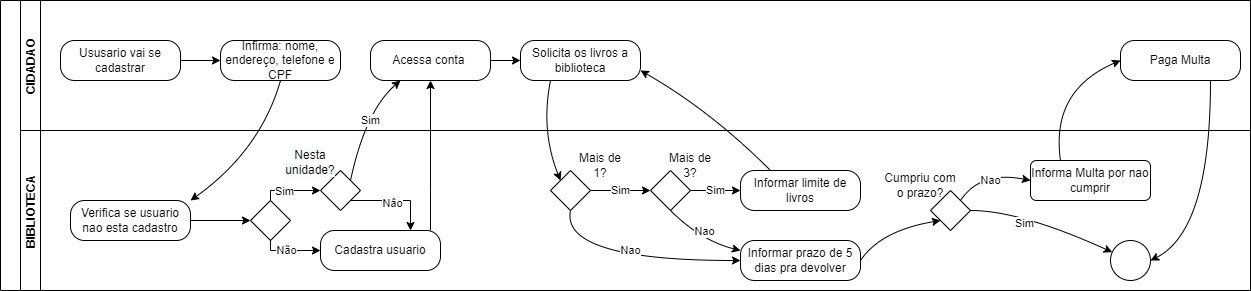

The diagram above was exported from draw.io. Its source (the exported page's mxGraphModel, read from the mxfile embedded in the PNG):
<mxGraphModel dx="1685" dy="674" grid="1" gridSize="10" guides="1" tooltips="1" connect="1" arrows="1" fold="1" page="1" pageScale="1" pageWidth="850" pageHeight="1100" math="0" shadow="0">
  <root>
    <mxCell id="0" />
    <mxCell id="1" parent="0" />
    <mxCell id="0nVs8yNqHRc1f3iNuGv1-1" value="" style="swimlane;childLayout=stackLayout;resizeParent=1;resizeParentMax=0;horizontal=0;startSize=20;horizontalStack=0;" parent="1" vertex="1">
      <mxGeometry x="10" y="10" width="1250" height="290" as="geometry" />
    </mxCell>
    <mxCell id="0nVs8yNqHRc1f3iNuGv1-3" value="CIDADAO" style="swimlane;startSize=20;horizontal=0;" parent="0nVs8yNqHRc1f3iNuGv1-1" vertex="1">
      <mxGeometry x="20" width="1230" height="130" as="geometry" />
    </mxCell>
    <mxCell id="MtNUSutcE7WUBP1M819A-13" style="edgeStyle=orthogonalEdgeStyle;rounded=0;orthogonalLoop=1;jettySize=auto;html=1;entryX=0;entryY=0.5;entryDx=0;entryDy=0;" edge="1" parent="0nVs8yNqHRc1f3iNuGv1-3" source="MtNUSutcE7WUBP1M819A-1" target="MtNUSutcE7WUBP1M819A-12">
      <mxGeometry relative="1" as="geometry" />
    </mxCell>
    <mxCell id="MtNUSutcE7WUBP1M819A-1" value="Ususario vai se cadastrar" style="rounded=1;whiteSpace=wrap;html=1;arcSize=35;" vertex="1" parent="0nVs8yNqHRc1f3iNuGv1-3">
      <mxGeometry x="40" y="40" width="120" height="40" as="geometry" />
    </mxCell>
    <mxCell id="MtNUSutcE7WUBP1M819A-12" value="Infirma: nome, endereço, telefone e CPF" style="rounded=1;whiteSpace=wrap;html=1;arcSize=35;" vertex="1" parent="0nVs8yNqHRc1f3iNuGv1-3">
      <mxGeometry x="200" y="40" width="120" height="40" as="geometry" />
    </mxCell>
    <mxCell id="MtNUSutcE7WUBP1M819A-30" style="edgeStyle=orthogonalEdgeStyle;rounded=0;orthogonalLoop=1;jettySize=auto;html=1;entryX=0;entryY=0.5;entryDx=0;entryDy=0;" edge="1" parent="0nVs8yNqHRc1f3iNuGv1-3" source="MtNUSutcE7WUBP1M819A-9" target="MtNUSutcE7WUBP1M819A-8">
      <mxGeometry relative="1" as="geometry" />
    </mxCell>
    <mxCell id="MtNUSutcE7WUBP1M819A-9" value="Acessa conta&amp;nbsp;" style="rounded=1;whiteSpace=wrap;html=1;arcSize=35;" vertex="1" parent="0nVs8yNqHRc1f3iNuGv1-3">
      <mxGeometry x="350" y="40" width="120" height="40" as="geometry" />
    </mxCell>
    <mxCell id="MtNUSutcE7WUBP1M819A-8" value="Solicita os livros a biblioteca" style="rounded=1;whiteSpace=wrap;html=1;arcSize=35;" vertex="1" parent="0nVs8yNqHRc1f3iNuGv1-3">
      <mxGeometry x="500" y="40" width="120" height="40" as="geometry" />
    </mxCell>
    <mxCell id="MtNUSutcE7WUBP1M819A-51" value="Paga Multa" style="rounded=1;whiteSpace=wrap;html=1;arcSize=35;" vertex="1" parent="0nVs8yNqHRc1f3iNuGv1-3">
      <mxGeometry x="1100" y="40" width="120" height="40" as="geometry" />
    </mxCell>
    <mxCell id="0nVs8yNqHRc1f3iNuGv1-4" value="BIBLIOTECA" style="swimlane;startSize=20;horizontal=0;" parent="0nVs8yNqHRc1f3iNuGv1-1" vertex="1">
      <mxGeometry x="20" y="130" width="1230" height="160" as="geometry" />
    </mxCell>
    <mxCell id="MtNUSutcE7WUBP1M819A-24" style="edgeStyle=orthogonalEdgeStyle;rounded=0;orthogonalLoop=1;jettySize=auto;html=1;entryX=0;entryY=0.5;entryDx=0;entryDy=0;" edge="1" parent="0nVs8yNqHRc1f3iNuGv1-4" source="MtNUSutcE7WUBP1M819A-11" target="MtNUSutcE7WUBP1M819A-23">
      <mxGeometry relative="1" as="geometry" />
    </mxCell>
    <mxCell id="MtNUSutcE7WUBP1M819A-11" value="Verifica se usuario nao esta cadastro" style="rounded=1;whiteSpace=wrap;html=1;arcSize=35;" vertex="1" parent="0nVs8yNqHRc1f3iNuGv1-4">
      <mxGeometry x="50" y="70" width="120" height="40" as="geometry" />
    </mxCell>
    <mxCell id="MtNUSutcE7WUBP1M819A-25" value="Não" style="edgeStyle=orthogonalEdgeStyle;rounded=0;orthogonalLoop=1;jettySize=auto;html=1;entryX=0;entryY=0.5;entryDx=0;entryDy=0;" edge="1" parent="0nVs8yNqHRc1f3iNuGv1-4" source="MtNUSutcE7WUBP1M819A-23" target="MtNUSutcE7WUBP1M819A-10">
      <mxGeometry x="-0.1424" relative="1" as="geometry">
        <Array as="points">
          <mxPoint x="250" y="120" />
        </Array>
        <mxPoint as="offset" />
      </mxGeometry>
    </mxCell>
    <mxCell id="MtNUSutcE7WUBP1M819A-36" style="edgeStyle=orthogonalEdgeStyle;rounded=0;orthogonalLoop=1;jettySize=auto;html=1;entryX=0;entryY=0.5;entryDx=0;entryDy=0;" edge="1" parent="0nVs8yNqHRc1f3iNuGv1-4" source="MtNUSutcE7WUBP1M819A-23">
      <mxGeometry relative="1" as="geometry">
        <mxPoint x="300" y="60" as="targetPoint" />
        <Array as="points">
          <mxPoint x="250" y="60" />
        </Array>
      </mxGeometry>
    </mxCell>
    <mxCell id="MtNUSutcE7WUBP1M819A-38" value="Sim" style="edgeLabel;html=1;align=center;verticalAlign=middle;resizable=0;points=[];" vertex="1" connectable="0" parent="MtNUSutcE7WUBP1M819A-36">
      <mxGeometry x="-0.234" relative="1" as="geometry">
        <mxPoint as="offset" />
      </mxGeometry>
    </mxCell>
    <mxCell id="MtNUSutcE7WUBP1M819A-23" value="" style="rhombus;whiteSpace=wrap;html=1;" vertex="1" parent="0nVs8yNqHRc1f3iNuGv1-4">
      <mxGeometry x="230" y="70" width="40" height="40" as="geometry" />
    </mxCell>
    <mxCell id="MtNUSutcE7WUBP1M819A-10" value="Cadastra usuario" style="rounded=1;whiteSpace=wrap;html=1;arcSize=35;" vertex="1" parent="0nVs8yNqHRc1f3iNuGv1-4">
      <mxGeometry x="300" y="100" width="120" height="40" as="geometry" />
    </mxCell>
    <mxCell id="MtNUSutcE7WUBP1M819A-33" value="Sim" style="edgeStyle=orthogonalEdgeStyle;rounded=0;orthogonalLoop=1;jettySize=auto;html=1;entryX=0;entryY=0.5;entryDx=0;entryDy=0;" edge="1" parent="0nVs8yNqHRc1f3iNuGv1-4" source="MtNUSutcE7WUBP1M819A-28" target="MtNUSutcE7WUBP1M819A-45">
      <mxGeometry relative="1" as="geometry">
        <mxPoint x="640" y="60" as="targetPoint" />
      </mxGeometry>
    </mxCell>
    <mxCell id="MtNUSutcE7WUBP1M819A-28" value="" style="rhombus;whiteSpace=wrap;html=1;" vertex="1" parent="0nVs8yNqHRc1f3iNuGv1-4">
      <mxGeometry x="530" y="40" width="40" height="40" as="geometry" />
    </mxCell>
    <mxCell id="MtNUSutcE7WUBP1M819A-40" style="edgeStyle=orthogonalEdgeStyle;rounded=0;orthogonalLoop=1;jettySize=auto;html=1;exitX=1;exitY=1;exitDx=0;exitDy=0;entryX=0.75;entryY=0;entryDx=0;entryDy=0;" edge="1" parent="0nVs8yNqHRc1f3iNuGv1-4" source="MtNUSutcE7WUBP1M819A-37" target="MtNUSutcE7WUBP1M819A-10">
      <mxGeometry relative="1" as="geometry">
        <mxPoint x="390" y="90" as="targetPoint" />
        <Array as="points">
          <mxPoint x="390" y="70" />
        </Array>
      </mxGeometry>
    </mxCell>
    <mxCell id="MtNUSutcE7WUBP1M819A-41" value="Nâo" style="edgeLabel;html=1;align=center;verticalAlign=middle;resizable=0;points=[];" vertex="1" connectable="0" parent="MtNUSutcE7WUBP1M819A-40">
      <mxGeometry x="-0.0956" y="-2" relative="1" as="geometry">
        <mxPoint as="offset" />
      </mxGeometry>
    </mxCell>
    <mxCell id="MtNUSutcE7WUBP1M819A-37" value="" style="rhombus;whiteSpace=wrap;html=1;" vertex="1" parent="0nVs8yNqHRc1f3iNuGv1-4">
      <mxGeometry x="300" y="40" width="40" height="40" as="geometry" />
    </mxCell>
    <mxCell id="MtNUSutcE7WUBP1M819A-39" value="&lt;br&gt;&lt;span style=&quot;color: rgb(0, 0, 0); font-family: Helvetica; font-size: 12px; font-style: normal; font-variant-ligatures: normal; font-variant-caps: normal; font-weight: 400; letter-spacing: normal; orphans: 2; text-align: center; text-indent: 0px; text-transform: none; widows: 2; word-spacing: 0px; -webkit-text-stroke-width: 0px; background-color: rgb(248, 249, 250); text-decoration-thickness: initial; text-decoration-style: initial; text-decoration-color: initial; float: none; display: inline !important;&quot;&gt;Nesta unidade?&lt;/span&gt;&lt;br&gt;" style="text;html=1;strokeColor=none;fillColor=none;align=center;verticalAlign=middle;whiteSpace=wrap;rounded=0;" vertex="1" parent="0nVs8yNqHRc1f3iNuGv1-4">
      <mxGeometry x="260" y="10" width="60" height="30" as="geometry" />
    </mxCell>
    <mxCell id="MtNUSutcE7WUBP1M819A-44" value="Mais de 1?" style="text;html=1;strokeColor=none;fillColor=none;align=center;verticalAlign=middle;whiteSpace=wrap;rounded=0;" vertex="1" parent="0nVs8yNqHRc1f3iNuGv1-4">
      <mxGeometry x="550" y="20" width="60" height="30" as="geometry" />
    </mxCell>
    <mxCell id="MtNUSutcE7WUBP1M819A-49" value="Sim" style="edgeStyle=orthogonalEdgeStyle;rounded=0;orthogonalLoop=1;jettySize=auto;html=1;entryX=0;entryY=0.5;entryDx=0;entryDy=0;" edge="1" parent="0nVs8yNqHRc1f3iNuGv1-4" source="MtNUSutcE7WUBP1M819A-45" target="MtNUSutcE7WUBP1M819A-48">
      <mxGeometry relative="1" as="geometry" />
    </mxCell>
    <mxCell id="MtNUSutcE7WUBP1M819A-45" value="" style="rhombus;whiteSpace=wrap;html=1;" vertex="1" parent="0nVs8yNqHRc1f3iNuGv1-4">
      <mxGeometry x="630" y="40" width="40" height="40" as="geometry" />
    </mxCell>
    <mxCell id="MtNUSutcE7WUBP1M819A-47" value="Mais de 3?" style="text;html=1;strokeColor=none;fillColor=none;align=center;verticalAlign=middle;whiteSpace=wrap;rounded=0;" vertex="1" parent="0nVs8yNqHRc1f3iNuGv1-4">
      <mxGeometry x="640" y="20" width="60" height="30" as="geometry" />
    </mxCell>
    <mxCell id="MtNUSutcE7WUBP1M819A-48" value="Informar limite de livros" style="rounded=1;whiteSpace=wrap;html=1;arcSize=35;" vertex="1" parent="0nVs8yNqHRc1f3iNuGv1-4">
      <mxGeometry x="720" y="40" width="120" height="40" as="geometry" />
    </mxCell>
    <mxCell id="MtNUSutcE7WUBP1M819A-20" value="Nao" style="curved=1;endArrow=classic;html=1;rounded=0;exitX=0.5;exitY=1;exitDx=0;exitDy=0;entryX=0;entryY=0.5;entryDx=0;entryDy=0;" edge="1" parent="0nVs8yNqHRc1f3iNuGv1-4" source="MtNUSutcE7WUBP1M819A-28" target="MtNUSutcE7WUBP1M819A-2">
      <mxGeometry x="0.0476" y="10" width="50" height="50" relative="1" as="geometry">
        <mxPoint x="550" y="90" as="sourcePoint" />
        <mxPoint x="450" y="180" as="targetPoint" />
        <Array as="points">
          <mxPoint x="540" y="130" />
        </Array>
        <mxPoint as="offset" />
      </mxGeometry>
    </mxCell>
    <mxCell id="MtNUSutcE7WUBP1M819A-2" value="Informar prazo de 5 dias pra devolver" style="rounded=1;whiteSpace=wrap;html=1;arcSize=35;" vertex="1" parent="0nVs8yNqHRc1f3iNuGv1-4">
      <mxGeometry x="720" y="110" width="120" height="40" as="geometry" />
    </mxCell>
    <mxCell id="MtNUSutcE7WUBP1M819A-50" value="Nao" style="curved=1;endArrow=classic;html=1;rounded=0;exitX=0.5;exitY=1;exitDx=0;exitDy=0;entryX=0;entryY=0.25;entryDx=0;entryDy=0;" edge="1" parent="0nVs8yNqHRc1f3iNuGv1-4" source="MtNUSutcE7WUBP1M819A-45" target="MtNUSutcE7WUBP1M819A-2">
      <mxGeometry x="0.0476" y="10" width="50" height="50" relative="1" as="geometry">
        <mxPoint x="559.9999999999998" y="90" as="sourcePoint" />
        <mxPoint x="729.9999999999998" y="140" as="targetPoint" />
        <Array as="points">
          <mxPoint x="680" y="110" />
        </Array>
        <mxPoint as="offset" />
      </mxGeometry>
    </mxCell>
    <mxCell id="MtNUSutcE7WUBP1M819A-53" value="" style="rhombus;whiteSpace=wrap;html=1;" vertex="1" parent="0nVs8yNqHRc1f3iNuGv1-4">
      <mxGeometry x="910" y="60" width="40" height="40" as="geometry" />
    </mxCell>
    <mxCell id="MtNUSutcE7WUBP1M819A-54" value="Cumpriu com o prazo?" style="text;html=1;strokeColor=none;fillColor=none;align=center;verticalAlign=middle;whiteSpace=wrap;rounded=0;" vertex="1" parent="0nVs8yNqHRc1f3iNuGv1-4">
      <mxGeometry x="860" y="40" width="80" height="30" as="geometry" />
    </mxCell>
    <mxCell id="MtNUSutcE7WUBP1M819A-55" value="" style="curved=1;endArrow=classic;html=1;rounded=0;exitX=1;exitY=0.5;exitDx=0;exitDy=0;entryX=0;entryY=1;entryDx=0;entryDy=0;" edge="1" parent="0nVs8yNqHRc1f3iNuGv1-4" source="MtNUSutcE7WUBP1M819A-2" target="MtNUSutcE7WUBP1M819A-53">
      <mxGeometry width="50" height="50" relative="1" as="geometry">
        <mxPoint x="909.9999999999998" y="150" as="sourcePoint" />
        <mxPoint x="780.0000000000002" y="50" as="targetPoint" />
        <Array as="points">
          <mxPoint x="860" y="100" />
        </Array>
      </mxGeometry>
    </mxCell>
    <mxCell id="MtNUSutcE7WUBP1M819A-57" value="" style="ellipse;whiteSpace=wrap;html=1;aspect=fixed;" vertex="1" parent="0nVs8yNqHRc1f3iNuGv1-4">
      <mxGeometry x="1090" y="110" width="40" height="40" as="geometry" />
    </mxCell>
    <mxCell id="MtNUSutcE7WUBP1M819A-56" value="Sim" style="curved=1;endArrow=classic;html=1;rounded=0;exitX=1;exitY=0.5;exitDx=0;exitDy=0;" edge="1" parent="0nVs8yNqHRc1f3iNuGv1-4" source="MtNUSutcE7WUBP1M819A-53" target="MtNUSutcE7WUBP1M819A-57">
      <mxGeometry x="-0.2165" y="-10" width="50" height="50" relative="1" as="geometry">
        <mxPoint x="1059.9999999999998" y="105" as="sourcePoint" />
        <mxPoint x="1090" y="30" as="targetPoint" />
        <Array as="points">
          <mxPoint x="1000" y="80" />
        </Array>
        <mxPoint as="offset" />
      </mxGeometry>
    </mxCell>
    <mxCell id="MtNUSutcE7WUBP1M819A-58" value="Informa Multa por nao cumprir" style="rounded=1;whiteSpace=wrap;html=1;" vertex="1" parent="0nVs8yNqHRc1f3iNuGv1-4">
      <mxGeometry x="1010" y="30" width="120" height="40" as="geometry" />
    </mxCell>
    <mxCell id="MtNUSutcE7WUBP1M819A-59" value="Nao" style="curved=1;endArrow=classic;html=1;rounded=0;exitX=1;exitY=1;exitDx=0;exitDy=0;entryX=0;entryY=0.5;entryDx=0;entryDy=0;" edge="1" parent="0nVs8yNqHRc1f3iNuGv1-4" source="MtNUSutcE7WUBP1M819A-54" target="MtNUSutcE7WUBP1M819A-58">
      <mxGeometry x="0.0988" y="-8" width="50" height="50" relative="1" as="geometry">
        <mxPoint x="939.9999999999998" y="50" as="sourcePoint" />
        <mxPoint x="1019.9999999999998" y="10" as="targetPoint" />
        <Array as="points">
          <mxPoint x="960" y="40" />
        </Array>
        <mxPoint as="offset" />
      </mxGeometry>
    </mxCell>
    <mxCell id="MtNUSutcE7WUBP1M819A-18" value="" style="curved=1;endArrow=classic;html=1;rounded=0;exitX=0.5;exitY=1;exitDx=0;exitDy=0;entryX=1;entryY=0;entryDx=0;entryDy=0;" edge="1" parent="0nVs8yNqHRc1f3iNuGv1-1" source="MtNUSutcE7WUBP1M819A-12" target="MtNUSutcE7WUBP1M819A-11">
      <mxGeometry width="50" height="50" relative="1" as="geometry">
        <mxPoint x="320" y="150" as="sourcePoint" />
        <mxPoint x="200" y="170" as="targetPoint" />
        <Array as="points">
          <mxPoint x="260" y="150" />
        </Array>
      </mxGeometry>
    </mxCell>
    <mxCell id="MtNUSutcE7WUBP1M819A-19" value="" style="curved=1;endArrow=classic;html=1;rounded=0;exitX=0.25;exitY=1;exitDx=0;exitDy=0;entryX=0;entryY=0;entryDx=0;entryDy=0;" edge="1" parent="0nVs8yNqHRc1f3iNuGv1-1" source="MtNUSutcE7WUBP1M819A-8" target="MtNUSutcE7WUBP1M819A-28">
      <mxGeometry width="50" height="50" relative="1" as="geometry">
        <mxPoint x="580" y="90" as="sourcePoint" />
        <mxPoint x="540" y="180" as="targetPoint" />
        <Array as="points">
          <mxPoint x="540" y="130" />
        </Array>
      </mxGeometry>
    </mxCell>
    <mxCell id="MtNUSutcE7WUBP1M819A-42" style="edgeStyle=orthogonalEdgeStyle;rounded=0;orthogonalLoop=1;jettySize=auto;html=1;entryX=0.5;entryY=1;entryDx=0;entryDy=0;" edge="1" parent="0nVs8yNqHRc1f3iNuGv1-1" source="MtNUSutcE7WUBP1M819A-10" target="MtNUSutcE7WUBP1M819A-9">
      <mxGeometry relative="1" as="geometry">
        <Array as="points">
          <mxPoint x="430" y="190" />
          <mxPoint x="430" y="190" />
        </Array>
      </mxGeometry>
    </mxCell>
    <mxCell id="MtNUSutcE7WUBP1M819A-21" value="Sim" style="curved=1;endArrow=classic;html=1;rounded=0;entryX=0.25;entryY=1;entryDx=0;entryDy=0;exitX=1;exitY=0;exitDx=0;exitDy=0;" edge="1" parent="0nVs8yNqHRc1f3iNuGv1-1" source="MtNUSutcE7WUBP1M819A-37" target="MtNUSutcE7WUBP1M819A-9">
      <mxGeometry x="0.0682" y="-7" width="50" height="50" relative="1" as="geometry">
        <mxPoint x="355" y="180" as="sourcePoint" />
        <mxPoint x="405" y="90" as="targetPoint" />
        <Array as="points">
          <mxPoint x="365" y="110" />
        </Array>
        <mxPoint as="offset" />
      </mxGeometry>
    </mxCell>
    <mxCell id="MtNUSutcE7WUBP1M819A-22" value="" style="curved=1;endArrow=classic;html=1;rounded=0;exitX=0.25;exitY=0;exitDx=0;exitDy=0;entryX=1;entryY=0.75;entryDx=0;entryDy=0;" edge="1" parent="0nVs8yNqHRc1f3iNuGv1-1" source="MtNUSutcE7WUBP1M819A-48" target="MtNUSutcE7WUBP1M819A-8">
      <mxGeometry width="50" height="50" relative="1" as="geometry">
        <mxPoint x="750" y="50" as="sourcePoint" />
        <mxPoint x="650" y="140" as="targetPoint" />
        <Array as="points">
          <mxPoint x="710" y="110" />
        </Array>
      </mxGeometry>
    </mxCell>
    <mxCell id="MtNUSutcE7WUBP1M819A-60" value="" style="curved=1;endArrow=classic;html=1;rounded=0;exitX=0.25;exitY=0;exitDx=0;exitDy=0;entryX=0;entryY=0.5;entryDx=0;entryDy=0;" edge="1" parent="0nVs8yNqHRc1f3iNuGv1-1" source="MtNUSutcE7WUBP1M819A-58" target="MtNUSutcE7WUBP1M819A-51">
      <mxGeometry width="50" height="50" relative="1" as="geometry">
        <mxPoint x="1089.9999999999998" y="150" as="sourcePoint" />
        <mxPoint x="960.0000000000002" y="50" as="targetPoint" />
        <Array as="points">
          <mxPoint x="1050" y="90" />
        </Array>
      </mxGeometry>
    </mxCell>
    <mxCell id="MtNUSutcE7WUBP1M819A-61" value="" style="curved=1;endArrow=classic;html=1;rounded=0;exitX=0.75;exitY=1;exitDx=0;exitDy=0;entryX=1;entryY=0.5;entryDx=0;entryDy=0;" edge="1" parent="0nVs8yNqHRc1f3iNuGv1-1" source="MtNUSutcE7WUBP1M819A-51" target="MtNUSutcE7WUBP1M819A-57">
      <mxGeometry width="50" height="50" relative="1" as="geometry">
        <mxPoint x="789.9999999999998" y="190" as="sourcePoint" />
        <mxPoint x="660.0000000000002" y="90" as="targetPoint" />
        <Array as="points">
          <mxPoint x="1210" y="230" />
        </Array>
      </mxGeometry>
    </mxCell>
  </root>
</mxGraphModel>